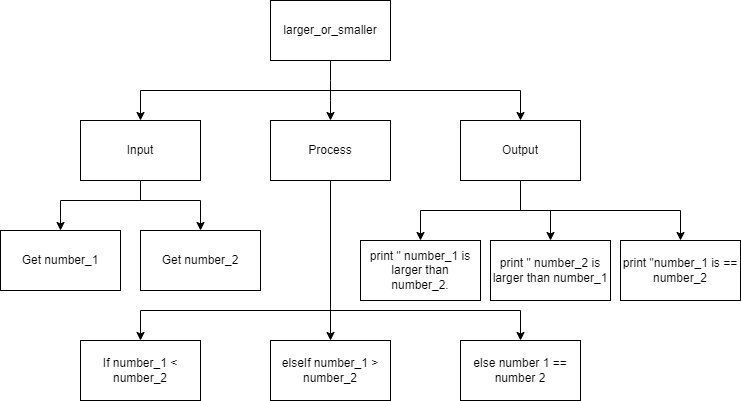

The diagram above was exported from draw.io. Its source (the exported page's mxGraphModel, read from the mxfile embedded in the PNG):
<mxGraphModel dx="674" dy="396" grid="1" gridSize="10" guides="1" tooltips="1" connect="1" arrows="1" fold="1" page="1" pageScale="1" pageWidth="827" pageHeight="1169" math="0" shadow="0">
  <root>
    <mxCell id="0" />
    <mxCell id="1" parent="0" />
    <mxCell id="6" style="edgeStyle=none;html=1;exitX=0.5;exitY=1;exitDx=0;exitDy=0;" parent="1" source="2" target="4" edge="1">
      <mxGeometry relative="1" as="geometry">
        <Array as="points">
          <mxPoint x="400" y="160" />
        </Array>
      </mxGeometry>
    </mxCell>
    <mxCell id="7" style="edgeStyle=none;html=1;entryX=0.5;entryY=0;entryDx=0;entryDy=0;rounded=0;" parent="1" target="5" edge="1">
      <mxGeometry relative="1" as="geometry">
        <mxPoint x="400" y="160" as="sourcePoint" />
        <Array as="points">
          <mxPoint x="590" y="160" />
        </Array>
      </mxGeometry>
    </mxCell>
    <mxCell id="8" style="edgeStyle=none;rounded=0;html=1;entryX=0.5;entryY=0;entryDx=0;entryDy=0;" parent="1" target="3" edge="1">
      <mxGeometry relative="1" as="geometry">
        <mxPoint x="400" y="160" as="sourcePoint" />
        <Array as="points">
          <mxPoint x="210" y="160" />
        </Array>
      </mxGeometry>
    </mxCell>
    <mxCell id="2" value="larger_or_smaller" style="rounded=0;whiteSpace=wrap;html=1;" parent="1" vertex="1">
      <mxGeometry x="340" y="70" width="120" height="60" as="geometry" />
    </mxCell>
    <mxCell id="20" style="edgeStyle=none;html=1;entryX=0.5;entryY=0;entryDx=0;entryDy=0;rounded=0;" parent="1" target="19" edge="1">
      <mxGeometry relative="1" as="geometry">
        <mxPoint x="210" y="270" as="sourcePoint" />
        <Array as="points">
          <mxPoint x="270" y="270" />
        </Array>
      </mxGeometry>
    </mxCell>
    <mxCell id="21" style="edgeStyle=none;html=1;endArrow=classic;endFill=1;entryX=0.5;entryY=0;entryDx=0;entryDy=0;rounded=0;" parent="1" source="3" target="9" edge="1">
      <mxGeometry relative="1" as="geometry">
        <mxPoint x="210" y="270" as="targetPoint" />
        <Array as="points">
          <mxPoint x="210" y="270" />
          <mxPoint x="130" y="270" />
        </Array>
      </mxGeometry>
    </mxCell>
    <mxCell id="3" value="Input" style="rounded=0;whiteSpace=wrap;html=1;" parent="1" vertex="1">
      <mxGeometry x="150" y="190" width="120" height="60" as="geometry" />
    </mxCell>
    <mxCell id="14" style="edgeStyle=none;rounded=0;html=1;" parent="1" source="4" target="13" edge="1">
      <mxGeometry relative="1" as="geometry" />
    </mxCell>
    <mxCell id="17" style="edgeStyle=none;rounded=0;html=1;entryX=0.5;entryY=0;entryDx=0;entryDy=0;" parent="1" target="16" edge="1">
      <mxGeometry relative="1" as="geometry">
        <mxPoint x="400" y="380" as="sourcePoint" />
        <Array as="points">
          <mxPoint x="590" y="380" />
        </Array>
      </mxGeometry>
    </mxCell>
    <mxCell id="18" style="edgeStyle=none;rounded=0;html=1;entryX=0.5;entryY=0;entryDx=0;entryDy=0;" parent="1" target="15" edge="1">
      <mxGeometry relative="1" as="geometry">
        <mxPoint x="400" y="380" as="sourcePoint" />
        <Array as="points">
          <mxPoint x="210" y="380" />
        </Array>
      </mxGeometry>
    </mxCell>
    <mxCell id="4" value="Process" style="rounded=0;whiteSpace=wrap;html=1;" parent="1" vertex="1">
      <mxGeometry x="340" y="190" width="120" height="60" as="geometry" />
    </mxCell>
    <mxCell id="12" style="edgeStyle=none;rounded=0;html=1;entryX=0.5;entryY=0;entryDx=0;entryDy=0;" parent="1" source="5" target="11" edge="1">
      <mxGeometry relative="1" as="geometry">
        <Array as="points">
          <mxPoint x="590" y="280" />
          <mxPoint x="490" y="280" />
        </Array>
      </mxGeometry>
    </mxCell>
    <mxCell id="23" style="edgeStyle=none;rounded=0;html=1;entryX=0.5;entryY=0;entryDx=0;entryDy=0;endArrow=classic;endFill=1;" parent="1" source="5" target="22" edge="1">
      <mxGeometry relative="1" as="geometry">
        <Array as="points">
          <mxPoint x="590" y="280" />
          <mxPoint x="620" y="280" />
        </Array>
      </mxGeometry>
    </mxCell>
    <mxCell id="25" style="edgeStyle=none;html=1;entryX=0.5;entryY=0;entryDx=0;entryDy=0;rounded=0;" parent="1" target="24" edge="1">
      <mxGeometry relative="1" as="geometry">
        <mxPoint x="590" y="247" as="sourcePoint" />
        <mxPoint x="750" y="301" as="targetPoint" />
        <Array as="points">
          <mxPoint x="590" y="280" />
          <mxPoint x="750" y="280" />
        </Array>
      </mxGeometry>
    </mxCell>
    <mxCell id="5" value="Output" style="rounded=0;whiteSpace=wrap;html=1;" parent="1" vertex="1">
      <mxGeometry x="530" y="190" width="120" height="60" as="geometry" />
    </mxCell>
    <mxCell id="9" value="Get number_1" style="rounded=0;whiteSpace=wrap;html=1;" parent="1" vertex="1">
      <mxGeometry x="70" y="300" width="120" height="60" as="geometry" />
    </mxCell>
    <mxCell id="11" value="&lt;span&gt;print &quot; number_1 is larger than number_2.&lt;/span&gt;" style="rounded=0;whiteSpace=wrap;html=1;" parent="1" vertex="1">
      <mxGeometry x="430" y="310" width="120" height="60" as="geometry" />
    </mxCell>
    <mxCell id="13" value="elseIf number_1 &amp;gt; number_2" style="rounded=0;whiteSpace=wrap;html=1;" parent="1" vertex="1">
      <mxGeometry x="340" y="410" width="120" height="60" as="geometry" />
    </mxCell>
    <mxCell id="15" value="&lt;span&gt;If number_1 &amp;lt; number_2&lt;/span&gt;" style="rounded=0;whiteSpace=wrap;html=1;" parent="1" vertex="1">
      <mxGeometry x="150" y="410" width="120" height="60" as="geometry" />
    </mxCell>
    <mxCell id="16" value="else number 1 == number 2" style="rounded=0;whiteSpace=wrap;html=1;" parent="1" vertex="1">
      <mxGeometry x="530" y="410" width="120" height="60" as="geometry" />
    </mxCell>
    <mxCell id="19" value="Get number_2" style="rounded=0;whiteSpace=wrap;html=1;" parent="1" vertex="1">
      <mxGeometry x="210" y="300" width="120" height="60" as="geometry" />
    </mxCell>
    <mxCell id="22" value="&lt;span&gt;print &quot; number_2 is larger than number_1&lt;/span&gt;" style="rounded=0;whiteSpace=wrap;html=1;" parent="1" vertex="1">
      <mxGeometry x="560" y="310" width="120" height="60" as="geometry" />
    </mxCell>
    <mxCell id="24" value="&lt;span&gt;print &quot;number_1 is == number_2&lt;/span&gt;" style="rounded=0;whiteSpace=wrap;html=1;" parent="1" vertex="1">
      <mxGeometry x="690" y="310" width="120" height="60" as="geometry" />
    </mxCell>
  </root>
</mxGraphModel>